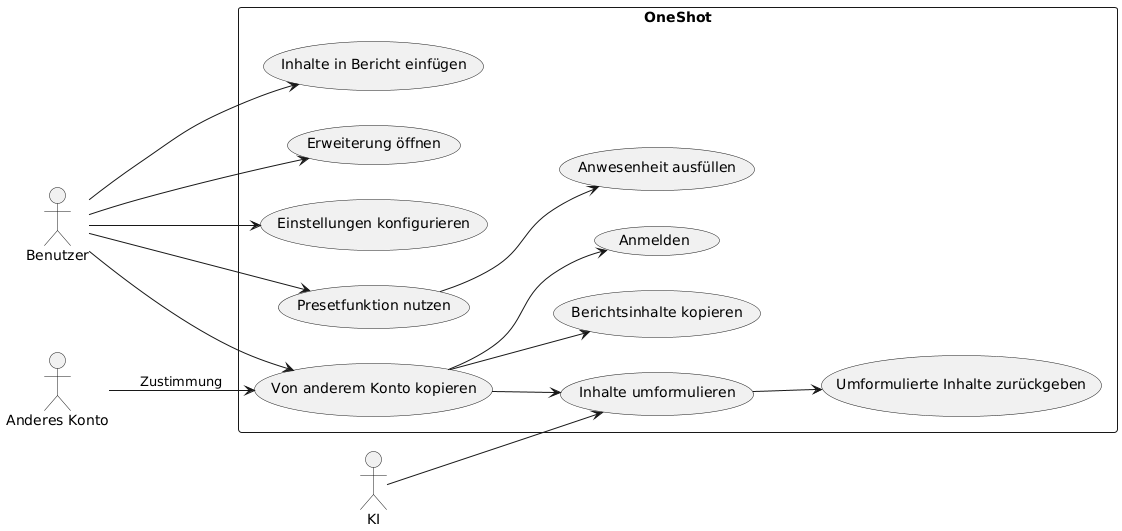

The diagram above was rendered by PlantUML. Its source (embedded in the PNG):
@startuml
left to right direction
actor Benutzer
actor "Anderes Konto"
actor KI

rectangle "OneShot" {
  Benutzer --> (Erweiterung öffnen)
  Benutzer --> (Einstellungen konfigurieren)
  Benutzer --> (Presetfunktion nutzen)
  Benutzer --> (Von anderem Konto kopieren)
  Benutzer --> (Inhalte in Bericht einfügen)
  
  (Presetfunktion nutzen) --> (Anwesenheit ausfüllen)
  (Von anderem Konto kopieren) --> (Anmelden)
  (Von anderem Konto kopieren) --> (Berichtsinhalte kopieren)
  (Von anderem Konto kopieren) --> (Inhalte umformulieren)
  (Inhalte umformulieren) --> (Umformulierte Inhalte zurückgeben)
}

"Anderes Konto" --> (Von anderem Konto kopieren) : "Zustimmung"
KI --> (Inhalte umformulieren)
@enduml